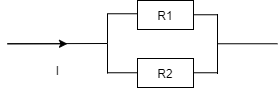

The diagram above was exported from draw.io. Its source (the exported page's mxGraphModel, read from the mxfile embedded in the PNG):
<mxGraphModel dx="981" dy="508" grid="1" gridSize="10" guides="1" tooltips="1" connect="1" arrows="1" fold="1" page="1" pageScale="1" pageWidth="827" pageHeight="1169" math="0" shadow="0">
  <root>
    <mxCell id="0" />
    <mxCell id="1" parent="0" />
    <mxCell id="HIsHN-AA3Z-HrgapcoHB-4" value="" style="endArrow=classic;html=1;rounded=0;" parent="1" edge="1">
      <mxGeometry width="50" height="50" relative="1" as="geometry">
        <mxPoint x="250" y="253.3" as="sourcePoint" />
        <mxPoint x="310" y="253.3" as="targetPoint" />
      </mxGeometry>
    </mxCell>
    <mxCell id="OCi-D4oMen51LlFUjfn2-1" value="" style="endArrow=none;html=1;rounded=0;" parent="1" edge="1">
      <mxGeometry width="50" height="50" relative="1" as="geometry">
        <mxPoint x="250" y="253.26" as="sourcePoint" />
        <mxPoint x="350" y="253" as="targetPoint" />
      </mxGeometry>
    </mxCell>
    <mxCell id="OCi-D4oMen51LlFUjfn2-2" value="" style="endArrow=none;html=1;rounded=0;" parent="1" edge="1">
      <mxGeometry width="50" height="50" relative="1" as="geometry">
        <mxPoint x="350" y="283" as="sourcePoint" />
        <mxPoint x="350" y="223" as="targetPoint" />
        <Array as="points">
          <mxPoint x="350" y="253" />
        </Array>
      </mxGeometry>
    </mxCell>
    <mxCell id="OCi-D4oMen51LlFUjfn2-3" value="" style="endArrow=none;html=1;rounded=0;" parent="1" edge="1">
      <mxGeometry width="50" height="50" relative="1" as="geometry">
        <mxPoint x="350" y="223.26" as="sourcePoint" />
        <mxPoint x="410" y="223.26" as="targetPoint" />
      </mxGeometry>
    </mxCell>
    <mxCell id="OCi-D4oMen51LlFUjfn2-5" value="" style="endArrow=none;html=1;rounded=0;" parent="1" edge="1">
      <mxGeometry width="50" height="50" relative="1" as="geometry">
        <mxPoint x="350" y="282.26" as="sourcePoint" />
        <mxPoint x="410" y="282.26" as="targetPoint" />
      </mxGeometry>
    </mxCell>
    <mxCell id="OCi-D4oMen51LlFUjfn2-7" value="" style="endArrow=none;html=1;rounded=0;" parent="1" edge="1">
      <mxGeometry width="50" height="50" relative="1" as="geometry">
        <mxPoint x="400" y="224.26" as="sourcePoint" />
        <mxPoint x="460" y="224.26" as="targetPoint" />
      </mxGeometry>
    </mxCell>
    <mxCell id="OCi-D4oMen51LlFUjfn2-8" value="" style="endArrow=none;html=1;rounded=0;" parent="1" edge="1">
      <mxGeometry width="50" height="50" relative="1" as="geometry">
        <mxPoint x="400" y="282.26" as="sourcePoint" />
        <mxPoint x="460" y="282.26" as="targetPoint" />
      </mxGeometry>
    </mxCell>
    <mxCell id="OCi-D4oMen51LlFUjfn2-9" value="" style="endArrow=none;html=1;rounded=0;" parent="1" edge="1">
      <mxGeometry width="50" height="50" relative="1" as="geometry">
        <mxPoint x="460" y="253.26" as="sourcePoint" />
        <mxPoint x="520" y="253.26" as="targetPoint" />
      </mxGeometry>
    </mxCell>
    <mxCell id="OCi-D4oMen51LlFUjfn2-11" value="" style="endArrow=none;html=1;rounded=0;" parent="1" edge="1">
      <mxGeometry width="50" height="50" relative="1" as="geometry">
        <mxPoint x="460" y="283.5" as="sourcePoint" />
        <mxPoint x="460" y="223.5" as="targetPoint" />
        <Array as="points">
          <mxPoint x="460" y="253.5" />
        </Array>
      </mxGeometry>
    </mxCell>
    <mxCell id="HIsHN-AA3Z-HrgapcoHB-1" value="R1" style="rounded=0;whiteSpace=wrap;html=1;" parent="1" vertex="1">
      <mxGeometry x="380" y="210" width="56" height="29" as="geometry" />
    </mxCell>
    <mxCell id="HIsHN-AA3Z-HrgapcoHB-2" value="R2" style="rounded=0;whiteSpace=wrap;html=1;" parent="1" vertex="1">
      <mxGeometry x="380" y="268" width="56" height="29" as="geometry" />
    </mxCell>
    <mxCell id="OCi-D4oMen51LlFUjfn2-13" value="I" style="text;html=1;align=center;verticalAlign=middle;resizable=0;points=[];autosize=1;strokeColor=none;fillColor=none;" parent="1" vertex="1">
      <mxGeometry x="290" y="270" width="20" height="20" as="geometry" />
    </mxCell>
  </root>
</mxGraphModel>